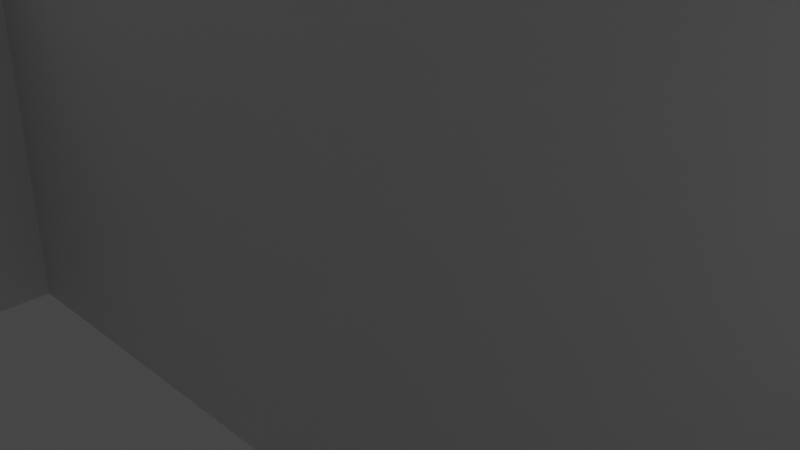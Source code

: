 # Source: StarpPosms1.blend  (saved by Blender 2.80.75; exported with 4.5.12 LTS)
import bpy
from mathutils import Matrix  # noqa: F401  (used for matrix-valued properties, if any)

bpy.ops.wm.read_factory_settings(use_empty=True)
scene = bpy.context.scene
scene.name = 'Scene'

# ---- collections
col_collection = bpy.data.collections.new('Collection'); scene.collection.children.link(col_collection)

# ---- materials (node trees are filled in below, after node groups)
mat_material = bpy.data.materials.new('Material')
mat_material.alpha_threshold = 0.0
mat_material.use_transparent_shadow = False
mat_material.line_color = (0.0, 0.0, 0.0, 1.0)

# ---- material node trees
mat_material.use_nodes = True; mat_material.node_tree.nodes.clear()
_N = mat_material.node_tree.nodes; _L = mat_material.node_tree.links
n0 = _N.new('ShaderNodeOutputMaterial'); n0.name = 'Material Output'; n0.location = (300, 300)
n1 = _N.new('ShaderNodeBsdfPrincipled'); n1.name = 'Principled BSDF'; n1.location = (10, 300)
n1.distribution = 'GGX'
n1.subsurface_method = 'BURLEY'
n1.inputs[2].default_value = 0.4
n1.inputs[3].default_value = 1.45
n1.inputs[27].default_value = (0.0, 0.0, 0.0, 1.0)
n1.inputs[28].default_value = 1.0
_L.new(n1.outputs[0], n0.inputs[0])
n0.is_active_output = True

# ---- world
world_world = bpy.data.worlds.new('World'); scene.world = world_world
world_world.use_nodes = True; world_world.node_tree.nodes.clear()
_N = world_world.node_tree.nodes; _L = world_world.node_tree.links
n0 = _N.new('ShaderNodeOutputWorld'); n0.name = 'World Output'; n0.location = (300, 300)
n1 = _N.new('ShaderNodeBackground'); n1.name = 'Background'; n1.location = (10, 300)
n1.inputs[0].default_value = (0.05088, 0.05088, 0.05088, 1.0)
_L.new(n1.outputs[0], n0.inputs[0])
n0.is_active_output = True
world_world.color = (0.05088, 0.05088, 0.05088)
world_world.use_sun_shadow = False
world_world.sun_shadow_jitter_overblur = 0.0

# ---- cameras
cam_camera = bpy.data.cameras.new('Camera')
cam_camera.clip_end = 100.0
cam_camera.ortho_scale = 7.314

# ---- lights
light_light = bpy.data.lights.new('Light', 'POINT')
light_light.transmission_factor = 0.0
light_light.energy = 1000.0
light_light.shadow_soft_size = 0.1
light_light.shadow_maximum_resolution = 0.006
light_light.use_absolute_resolution = True

# ---- meshes
me_cube = bpy.data.meshes.new('Cube')
me_cube.from_pydata([(1.0, 1.0, 1.0), (1.0, 1.0, -1.0), (1.0, -1.0, 1.0), (1.0, -1.0, -1.0), (-1.0, 1.0, 1.0), (-1.0, 1.0, -1.0), (-1.0, -1.0, 1.0), (-1.0, -1.0, -1.0)], [], [(0, 4, 6, 2), (3, 2, 6, 7), (7, 6, 4, 5), (5, 1, 3, 7), (1, 0, 2, 3), (5, 4, 0, 1)])
_uv = me_cube.uv_layers.new(name='UVMap')
_uv.uv.foreach_set('vector', [0.375, 0.0, 0.625, 0.0, 0.625, 0.25, 0.375, 0.25, 0.375, 0.25, 0.625, 0.25, 0.625, 0.5, 0.375, 0.5, 0.375, 0.5, 0.625, 0.5, 0.625, 0.75, 0.375, 0.75, 0.375, 0.75, 0.625, 0.75, 0.625, 1.0, 0.375, 1.0, 0.125, 0.5, 0.375, 0.5, 0.375, 0.75, 0.125, 0.75, 0.625, 0.5, 0.875, 0.5, 0.875, 0.75, 0.625, 0.75])
me_cube.materials.append(mat_material)
me_cube.use_remesh_preserve_volume = False
me_cube.use_remesh_preserve_attributes = False
me_cube.use_mirror_vertex_groups = False
me_cube.update()
me_cube_001 = bpy.data.meshes.new('Cube.001')
me_cube_001.from_pydata([(1.0, 1.0, 1.0), (1.0, 1.0, -1.0), (1.0, -1.0, 1.0), (1.0, -1.0, -1.0), (-1.0, 1.0, 1.0), (-1.0, 1.0, -1.0), (-1.0, -1.0, 1.0), (-1.0, -1.0, -1.0)], [], [(0, 4, 6, 2), (3, 2, 6, 7), (7, 6, 4, 5), (5, 1, 3, 7), (1, 0, 2, 3), (5, 4, 0, 1)])
_uv = me_cube_001.uv_layers.new(name='UVMap')
_uv.uv.foreach_set('vector', [0.375, 0.0, 0.625, 0.0, 0.625, 0.25, 0.375, 0.25, 0.375, 0.25, 0.625, 0.25, 0.625, 0.5, 0.375, 0.5, 0.375, 0.5, 0.625, 0.5, 0.625, 0.75, 0.375, 0.75, 0.375, 0.75, 0.625, 0.75, 0.625, 1.0, 0.375, 1.0, 0.125, 0.5, 0.375, 0.5, 0.375, 0.75, 0.125, 0.75, 0.625, 0.5, 0.875, 0.5, 0.875, 0.75, 0.625, 0.75])
me_cube_001.materials.append(mat_material)
me_cube_001.use_remesh_preserve_volume = False
me_cube_001.use_remesh_preserve_attributes = False
me_cube_001.use_mirror_vertex_groups = False
me_cube_001.update()
me_cube_002 = bpy.data.meshes.new('Cube.002')
me_cube_002.from_pydata([(1.0, 1.0, 1.0), (1.0, 1.0, -1.0), (1.0, -1.0, 1.0), (1.0, -1.0, -1.0), (-1.0, 1.0, 1.0), (-1.0, 1.0, -1.0), (-1.0, -1.0, 1.0), (-1.0, -1.0, -1.0)], [], [(0, 4, 6, 2), (3, 2, 6, 7), (7, 6, 4, 5), (5, 1, 3, 7), (1, 0, 2, 3), (5, 4, 0, 1)])
_uv = me_cube_002.uv_layers.new(name='UVMap')
_uv.uv.foreach_set('vector', [0.375, 0.0, 0.625, 0.0, 0.625, 0.25, 0.375, 0.25, 0.375, 0.25, 0.625, 0.25, 0.625, 0.5, 0.375, 0.5, 0.375, 0.5, 0.625, 0.5, 0.625, 0.75, 0.375, 0.75, 0.375, 0.75, 0.625, 0.75, 0.625, 1.0, 0.375, 1.0, 0.125, 0.5, 0.375, 0.5, 0.375, 0.75, 0.125, 0.75, 0.625, 0.5, 0.875, 0.5, 0.875, 0.75, 0.625, 0.75])
me_cube_002.materials.append(mat_material)
me_cube_002.use_remesh_preserve_volume = False
me_cube_002.use_remesh_preserve_attributes = False
me_cube_002.use_mirror_vertex_groups = False
me_cube_002.update()
me_cube_003 = bpy.data.meshes.new('Cube.003')
me_cube_003.from_pydata([(1.002, 1.0, 1.0), (1.002, 1.0, -1.0), (1.002, -1.0, 1.0), (1.002, -1.0, -1.0), (-1.003, 1.0, 1.0), (-1.003, 1.0, -1.0), (-1.003, -1.0, 1.0), (-1.003, -1.0, -1.0), (1.002, -80.58, 1.0), (1.002, -80.58, -1.0), (0.7103, -82.58, 0.9928), (0.7103, -82.58, -0.4964), (-1.003, -80.58, 1.0), (-1.003, -80.58, -1.0), (-0.7277, -82.58, 0.9928), (-0.7277, -82.58, -0.4964), (-1.003, -82.58, -1.0), (-1.003, -82.58, 1.0), (1.002, -82.58, 1.0), (1.002, -82.58, -1.0), (-0.7277, -80.86, -0.4964), (-0.7277, -80.86, 0.9928), (0.7103, -80.86, 0.9928), (0.7103, -80.86, -0.4964)], [], [(0, 4, 6, 2), (3, 2, 6, 7), (7, 6, 4, 5), (5, 1, 3, 7), (1, 0, 2, 3), (5, 4, 0, 1), (8, 12, 17, 18), (15, 11, 23, 20), (16, 17, 12, 13), (13, 9, 19, 16), (9, 8, 18, 19), (13, 12, 8, 9), (15, 14, 17, 16), (10, 11, 19, 18), (14, 10, 18, 17), (11, 15, 16, 19), (23, 22, 21, 20), (11, 10, 22, 23), (10, 14, 21, 22), (14, 15, 20, 21)])
_uv = me_cube_003.uv_layers.new(name='UVMap')
_uv.uv.foreach_set('vector', [0.375, 0.0, 0.625, 0.0, 0.625, 0.25, 0.375, 0.25, 0.375, 0.25, 0.625, 0.25, 0.625, 0.5, 0.375, 0.5, 0.375, 0.5, 0.625, 0.5, 0.625, 0.75, 0.375, 0.75, 0.375, 0.75, 0.625, 0.75, 0.625, 1.0, 0.375, 1.0, 0.125, 0.5, 0.375, 0.5, 0.375, 0.75, 0.125, 0.75, 0.625, 0.5, 0.875, 0.5, 0.875, 0.75, 0.625, 0.75, 0.375, 0.0, 0.625, 0.0, 0.625, 0.25, 0.375, 0.25, 0.3891, 0.4859, 0.3891, 0.2641, 0.3891, 0.2641, 0.3891, 0.4859, 0.375, 0.5, 0.625, 0.5, 0.625, 0.75, 0.375, 0.75, 0.375, 0.75, 0.625, 0.75, 0.625, 1.0, 0.375, 1.0, 0.125, 0.5, 0.375, 0.5, 0.375, 0.75, 0.125, 0.75, 0.625, 0.5, 0.875, 0.5, 0.875, 0.75, 0.625, 0.75, 0.3891, 0.4859, 0.6109, 0.4859, 0.625, 0.5, 0.375, 0.5, 0.6109, 0.2641, 0.3891, 0.2641, 0.375, 0.25, 0.625, 0.25, 0.6109, 0.4859, 0.6109, 0.2641, 0.625, 0.25, 0.625, 0.5, 0.3891, 0.2641, 0.3891, 0.4859, 0.375, 0.5, 0.375, 0.25, 0.3891, 0.2641, 0.6109, 0.2641, 0.6109, 0.4859, 0.3891, 0.4859, 0.3891, 0.2641, 0.6109, 0.2641, 0.6109, 0.2641, 0.3891, 0.2641, 0.6109, 0.2641, 0.6109, 0.4859, 0.6109, 0.4859, 0.6109, 0.2641, 0.6109, 0.4859, 0.3891, 0.4859, 0.3891, 0.4859, 0.6109, 0.4859])
me_cube_003.materials.append(mat_material)
me_cube_003.use_remesh_preserve_volume = False
me_cube_003.use_remesh_preserve_attributes = False
me_cube_003.use_mirror_vertex_groups = False
me_cube_003.update()

# ---- objects
ob_cube = bpy.data.objects.new('Cube', me_cube)
ob_light = bpy.data.objects.new('Light', light_light)
ob_camera = bpy.data.objects.new('Camera', cam_camera)
ob_cube_001 = bpy.data.objects.new('Cube.001', me_cube_001)
ob_cube_002 = bpy.data.objects.new('Cube.002', me_cube_002)
ob_cube_003 = bpy.data.objects.new('Cube.003', me_cube_003)

# ---- transforms, parenting, visibility, modifiers, constraints
ob_cube.location = (0.0, 0.0, 0.0)
ob_cube.scale = (8.223, 0.2064, 4.241)
ob_cube.lock_rotations_4d = False
ob_cube.empty_display_type = 'ARROWS'
ob_cube.lineart.crease_threshold = 0.0
ob_light.location = (4.076, 1.005, 5.904)
ob_light.rotation_euler = (0.6503, 0.05522, 1.866)
ob_light.lock_rotations_4d = False
ob_light.empty_display_type = 'ARROWS'
ob_light.color = (0.0, 0.0, 0.0, 0.0)
ob_light.lineart.crease_threshold = 0.0
ob_camera.location = (7.359, -6.926, 4.958)
ob_camera.rotation_euler = (1.109, 0.0, 0.8149)
ob_camera.lock_rotations_4d = False
ob_camera.empty_display_type = 'ARROWS'
ob_camera.color = (0.0, 0.0, 0.0, 0.0)
ob_camera.display_type = 'WIRE'
ob_camera.lineart.crease_threshold = 0.0
ob_cube_001.location = (0.0, -16.09, 0.0)
ob_cube_001.scale = (8.223, 0.2064, 4.241)
ob_cube_001.lock_rotations_4d = False
ob_cube_001.empty_display_type = 'ARROWS'
ob_cube_001.lineart.crease_threshold = 0.0
ob_cube_002.location = (0.0, -16.09, 0.0)
ob_cube_002.scale = (8.223, 0.2064, 4.241)
ob_cube_002.lock_rotations_4d = False
ob_cube_002.empty_display_type = 'ARROWS'
ob_cube_002.lineart.crease_threshold = 0.0
ob_cube_003.location = (-8.423, -8.041, 0.0)
ob_cube_003.rotation_euler = (0.0, -0.0, 1.571)
ob_cube_003.scale = (8.223, 0.2064, 4.241)
ob_cube_003.lock_rotations_4d = False
ob_cube_003.empty_display_type = 'ARROWS'
ob_cube_003.lineart.crease_threshold = 0.0

# ---- collection membership
col_collection.objects.link(ob_cube)
col_collection.objects.link(ob_light)
col_collection.objects.link(ob_camera)
col_collection.objects.link(ob_cube_001)
col_collection.objects.link(ob_cube_002)
col_collection.objects.link(ob_cube_003)

# ---- scene / render settings (as saved in the file)
scene.camera = ob_camera
scene.frame_start = 1; scene.frame_end = 250; scene.frame_set(1)
scene.render.engine = 'BLENDER_EEVEE_NEXT'
scene.cycles.use_denoising = False
scene.cycles.samples = 128
scene.cycles.sampling_pattern = 'TABULATED_SOBOL'
scene.cycles.use_adaptive_sampling = False
scene.cycles.use_light_tree = False
scene.view_settings.view_transform = 'Filmic'
bpy.context.view_layer.update()
